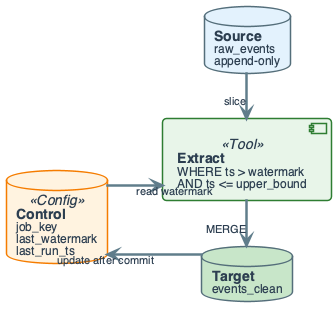

The diagram above was rendered by PlantUML. Its source (embedded in the PNG):
@startuml
'=================================================
' WATERMARK - Incremental load slice
' last_watermark; next run reads only new data
'=================================================

left to right direction
skinparam linetype ortho
skinparam shadowing false
skinparam roundcorner 8
skinparam handwritten false
skinparam nodesep 45
skinparam ranksep 55

skinparam defaultFontName "Segoe UI, Helvetica, sans-serif"
skinparam defaultFontSize 16
skinparam defaultFontColor #2C3E50

skinparam rectangle {
    BackgroundColor #F8F9FA
    BorderColor #90A4AE
    BorderThickness 2
    FontSize 14
    Padding 16
}
skinparam component {
    BackgroundColor #FFFFFF
    BorderColor #78909C
    BorderThickness 1.5
    FontSize 14
    Padding 12
}
skinparam database {
    BackgroundColor #ECEFF1
    BorderColor #546E7A
    BorderThickness 1.5
    FontSize 14
}
skinparam arrow {
    Color #607D8B
    Thickness 2.5
    FontSize 12
}

skinparam database<<Config>> {
    BackgroundColor #FFF3E0
    BorderColor #F57C00
}
skinparam component<<Tool>> {
    BackgroundColor #E8F5E9
    BorderColor #2E7D32
}

database "**Source**\n<size:12>raw_events</size>\n<size:12>append-only</size>" as SRC #E3F2FD

database "**Control**\n<size:12>job_key</size>\n<size:12>last_watermark</size>\n<size:12>last_run_ts</size>" as CTRL <<Config>>

component "**Extract**\n<size:12>WHERE ts > watermark</size>\n<size:12>AND ts <= upper_bound</size>" as EXTRACT <<Tool>>

database "**Target**\n<size:12>events_clean</size>" as TGT #C8E6C9

CTRL -down-> EXTRACT : <size:11>read watermark</size>
SRC -right-> EXTRACT : <size:11>slice</size>
EXTRACT -right-> TGT : <size:11>MERGE</size>
TGT -up-> CTRL : <size:11>update after commit</size>

@enduml